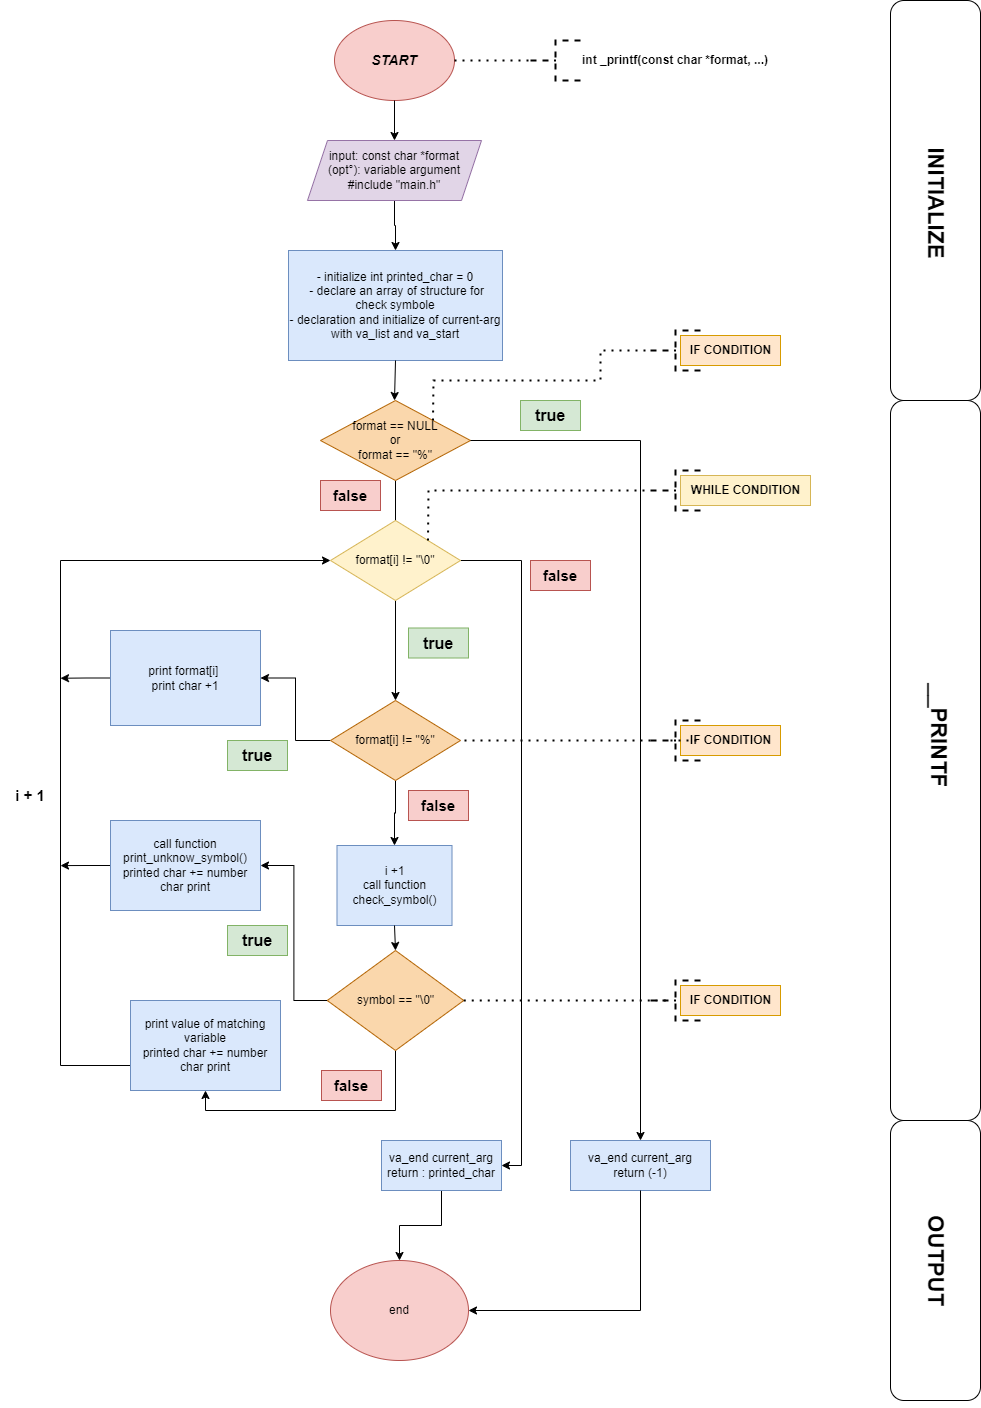

The diagram above was exported from draw.io. Its source (the exported page's mxGraphModel, read from the mxfile embedded in the PNG):
<mxGraphModel dx="1687" dy="868" grid="1" gridSize="10" guides="1" tooltips="1" connect="1" arrows="1" fold="1" page="1" pageScale="1" pageWidth="827" pageHeight="1169" math="0" shadow="0">
  <root>
    <mxCell id="0" />
    <mxCell id="1" parent="0" />
    <mxCell id="1pj0Q_qRdODSsKAOIEib-1" value="&lt;b&gt;&lt;font style=&quot;font-size: 12px;&quot;&gt;int _printf(const char *format, ...)&lt;/font&gt;&lt;/b&gt;" style="strokeWidth=2;html=1;shape=mxgraph.flowchart.annotation_2;align=left;labelPosition=right;pointerEvents=1;dashed=1;" vertex="1" parent="1">
      <mxGeometry x="550" y="80" width="50" height="40" as="geometry" />
    </mxCell>
    <mxCell id="1pj0Q_qRdODSsKAOIEib-2" value="&lt;b&gt;&lt;i&gt;&lt;font style=&quot;font-size: 14px;&quot;&gt;START&lt;/font&gt;&lt;/i&gt;&lt;/b&gt;" style="ellipse;whiteSpace=wrap;html=1;fillColor=#f8cecc;strokeColor=#b85450;" vertex="1" parent="1">
      <mxGeometry x="354" y="60" width="120" height="80" as="geometry" />
    </mxCell>
    <mxCell id="1pj0Q_qRdODSsKAOIEib-3" value="" style="endArrow=none;dashed=1;html=1;dashPattern=1 3;strokeWidth=2;rounded=0;exitX=1;exitY=0.5;exitDx=0;exitDy=0;" edge="1" parent="1" source="1pj0Q_qRdODSsKAOIEib-2">
      <mxGeometry width="50" height="50" relative="1" as="geometry">
        <mxPoint x="390" y="320" as="sourcePoint" />
        <mxPoint x="550" y="100" as="targetPoint" />
      </mxGeometry>
    </mxCell>
    <mxCell id="1pj0Q_qRdODSsKAOIEib-7" value="" style="edgeStyle=orthogonalEdgeStyle;rounded=0;orthogonalLoop=1;jettySize=auto;html=1;" edge="1" parent="1" source="1pj0Q_qRdODSsKAOIEib-4" target="1pj0Q_qRdODSsKAOIEib-6">
      <mxGeometry relative="1" as="geometry" />
    </mxCell>
    <mxCell id="1pj0Q_qRdODSsKAOIEib-4" value="input: const char *format&lt;br&gt;(opt°): variable argument&lt;br&gt;#include &quot;main.h&quot;" style="shape=parallelogram;perimeter=parallelogramPerimeter;whiteSpace=wrap;html=1;fixedSize=1;fillColor=#e1d5e7;strokeColor=#9673a6;" vertex="1" parent="1">
      <mxGeometry x="327" y="180" width="174" height="60" as="geometry" />
    </mxCell>
    <mxCell id="1pj0Q_qRdODSsKAOIEib-5" value="" style="endArrow=classic;html=1;rounded=0;exitX=0.5;exitY=1;exitDx=0;exitDy=0;entryX=0.5;entryY=0;entryDx=0;entryDy=0;" edge="1" parent="1" source="1pj0Q_qRdODSsKAOIEib-2" target="1pj0Q_qRdODSsKAOIEib-4">
      <mxGeometry width="50" height="50" relative="1" as="geometry">
        <mxPoint x="390" y="370" as="sourcePoint" />
        <mxPoint x="440" y="320" as="targetPoint" />
      </mxGeometry>
    </mxCell>
    <mxCell id="1pj0Q_qRdODSsKAOIEib-6" value="- initialize int printed_char = 0&lt;br&gt;&amp;nbsp;- declare an array of structure for check symbole&lt;br&gt;- declaration and initialize of current-arg with va_list and va_start" style="whiteSpace=wrap;html=1;fillColor=#dae8fc;strokeColor=#6c8ebf;" vertex="1" parent="1">
      <mxGeometry x="308" y="290" width="214" height="110" as="geometry" />
    </mxCell>
    <mxCell id="1pj0Q_qRdODSsKAOIEib-18" value="" style="edgeStyle=orthogonalEdgeStyle;rounded=0;orthogonalLoop=1;jettySize=auto;html=1;" edge="1" parent="1" source="1pj0Q_qRdODSsKAOIEib-8">
      <mxGeometry relative="1" as="geometry">
        <mxPoint x="415" y="585" as="targetPoint" />
      </mxGeometry>
    </mxCell>
    <mxCell id="1pj0Q_qRdODSsKAOIEib-8" value="format == NULL&lt;br&gt;or&lt;br&gt;format == &quot;%&quot;" style="rhombus;whiteSpace=wrap;html=1;fillColor=#fad7ac;strokeColor=#b46504;" vertex="1" parent="1">
      <mxGeometry x="340" y="440" width="150" height="80" as="geometry" />
    </mxCell>
    <mxCell id="1pj0Q_qRdODSsKAOIEib-9" value="" style="endArrow=classic;html=1;rounded=0;exitX=0.5;exitY=1;exitDx=0;exitDy=0;" edge="1" parent="1" source="1pj0Q_qRdODSsKAOIEib-6">
      <mxGeometry width="50" height="50" relative="1" as="geometry">
        <mxPoint x="390" y="370" as="sourcePoint" />
        <mxPoint x="414" y="440" as="targetPoint" />
      </mxGeometry>
    </mxCell>
    <mxCell id="1pj0Q_qRdODSsKAOIEib-10" value="" style="strokeWidth=2;html=1;shape=mxgraph.flowchart.annotation_2;align=left;labelPosition=right;pointerEvents=1;dashed=1;direction=east;fontSize=12;fontStyle=1" vertex="1" parent="1">
      <mxGeometry x="670" y="370" width="50" height="40" as="geometry" />
    </mxCell>
    <mxCell id="1pj0Q_qRdODSsKAOIEib-11" value="" style="endArrow=none;dashed=1;html=1;dashPattern=1 3;strokeWidth=2;rounded=0;entryX=0;entryY=0.5;entryDx=0;entryDy=0;entryPerimeter=0;exitX=1;exitY=0;exitDx=0;exitDy=0;" edge="1" parent="1" source="1pj0Q_qRdODSsKAOIEib-8" target="1pj0Q_qRdODSsKAOIEib-10">
      <mxGeometry width="50" height="50" relative="1" as="geometry">
        <mxPoint x="390" y="370" as="sourcePoint" />
        <mxPoint x="440" y="320" as="targetPoint" />
        <Array as="points">
          <mxPoint x="453" y="420" />
          <mxPoint x="620" y="420" />
          <mxPoint x="620" y="390" />
        </Array>
      </mxGeometry>
    </mxCell>
    <mxCell id="1pj0Q_qRdODSsKAOIEib-12" value="" style="endArrow=classic;html=1;rounded=0;exitX=1;exitY=0.5;exitDx=0;exitDy=0;" edge="1" parent="1" source="1pj0Q_qRdODSsKAOIEib-8" target="1pj0Q_qRdODSsKAOIEib-13">
      <mxGeometry width="50" height="50" relative="1" as="geometry">
        <mxPoint x="390" y="370" as="sourcePoint" />
        <mxPoint x="560" y="480" as="targetPoint" />
        <Array as="points">
          <mxPoint x="660" y="480" />
        </Array>
      </mxGeometry>
    </mxCell>
    <mxCell id="1pj0Q_qRdODSsKAOIEib-13" value="va_end current_arg&lt;br&gt;return (-1)" style="rounded=0;whiteSpace=wrap;html=1;fillColor=#dae8fc;strokeColor=#6c8ebf;" vertex="1" parent="1">
      <mxGeometry x="590" y="1180" width="140" height="50" as="geometry" />
    </mxCell>
    <mxCell id="1pj0Q_qRdODSsKAOIEib-14" value="true" style="text;html=1;align=center;verticalAlign=middle;whiteSpace=wrap;rounded=0;fontSize=16;fontStyle=1;fillColor=#d5e8d4;strokeColor=#82b366;" vertex="1" parent="1">
      <mxGeometry x="540" y="440" width="60" height="30" as="geometry" />
    </mxCell>
    <mxCell id="1pj0Q_qRdODSsKAOIEib-52" value="" style="edgeStyle=orthogonalEdgeStyle;rounded=0;orthogonalLoop=1;jettySize=auto;html=1;" edge="1" parent="1" source="1pj0Q_qRdODSsKAOIEib-20" target="1pj0Q_qRdODSsKAOIEib-51">
      <mxGeometry relative="1" as="geometry" />
    </mxCell>
    <mxCell id="1pj0Q_qRdODSsKAOIEib-101" style="edgeStyle=orthogonalEdgeStyle;rounded=0;orthogonalLoop=1;jettySize=auto;html=1;entryX=1;entryY=0.5;entryDx=0;entryDy=0;" edge="1" parent="1" source="1pj0Q_qRdODSsKAOIEib-20" target="1pj0Q_qRdODSsKAOIEib-45">
      <mxGeometry relative="1" as="geometry">
        <mxPoint x="560" y="1220" as="targetPoint" />
        <Array as="points">
          <mxPoint x="541" y="600" />
          <mxPoint x="541" y="1205" />
        </Array>
      </mxGeometry>
    </mxCell>
    <mxCell id="1pj0Q_qRdODSsKAOIEib-20" value="format[i] != &quot;\0&quot;" style="rhombus;whiteSpace=wrap;html=1;fillColor=#fff2cc;strokeColor=#d6b656;" vertex="1" parent="1">
      <mxGeometry x="350" y="560" width="130" height="80" as="geometry" />
    </mxCell>
    <mxCell id="1pj0Q_qRdODSsKAOIEib-105" style="edgeStyle=orthogonalEdgeStyle;rounded=0;orthogonalLoop=1;jettySize=auto;html=1;exitX=0;exitY=0.5;exitDx=0;exitDy=0;" edge="1" parent="1" source="1pj0Q_qRdODSsKAOIEib-21">
      <mxGeometry relative="1" as="geometry">
        <mxPoint x="80" y="717.7368421052631" as="targetPoint" />
      </mxGeometry>
    </mxCell>
    <mxCell id="1pj0Q_qRdODSsKAOIEib-21" value="print format[i]&amp;nbsp;&lt;br&gt;print char +1" style="whiteSpace=wrap;html=1;fillColor=#dae8fc;strokeColor=#6c8ebf;" vertex="1" parent="1">
      <mxGeometry x="130" y="670" width="150" height="95" as="geometry" />
    </mxCell>
    <mxCell id="1pj0Q_qRdODSsKAOIEib-28" value="end" style="ellipse;whiteSpace=wrap;html=1;fillColor=#f8cecc;strokeColor=#b85450;" vertex="1" parent="1">
      <mxGeometry x="350" y="1300" width="138" height="100" as="geometry" />
    </mxCell>
    <mxCell id="1pj0Q_qRdODSsKAOIEib-43" value="" style="strokeWidth=2;html=1;shape=mxgraph.flowchart.annotation_2;align=left;labelPosition=right;pointerEvents=1;dashed=1;fontStyle=1;" vertex="1" parent="1">
      <mxGeometry x="670" y="510" width="50" height="40" as="geometry" />
    </mxCell>
    <mxCell id="1pj0Q_qRdODSsKAOIEib-104" style="edgeStyle=orthogonalEdgeStyle;rounded=0;orthogonalLoop=1;jettySize=auto;html=1;entryX=0.5;entryY=0;entryDx=0;entryDy=0;" edge="1" parent="1" source="1pj0Q_qRdODSsKAOIEib-45" target="1pj0Q_qRdODSsKAOIEib-28">
      <mxGeometry relative="1" as="geometry" />
    </mxCell>
    <mxCell id="1pj0Q_qRdODSsKAOIEib-45" value="va_end current_arg&lt;br&gt;return : printed_char" style="rounded=0;whiteSpace=wrap;html=1;fillColor=#dae8fc;strokeColor=#6c8ebf;" vertex="1" parent="1">
      <mxGeometry x="401" y="1180" width="120" height="50" as="geometry" />
    </mxCell>
    <mxCell id="1pj0Q_qRdODSsKAOIEib-48" value="" style="endArrow=none;dashed=1;html=1;dashPattern=1 3;strokeWidth=2;rounded=0;exitX=1;exitY=0;exitDx=0;exitDy=0;" edge="1" parent="1" source="1pj0Q_qRdODSsKAOIEib-20">
      <mxGeometry width="50" height="50" relative="1" as="geometry">
        <mxPoint x="300" y="540" as="sourcePoint" />
        <mxPoint x="670" y="530" as="targetPoint" />
        <Array as="points">
          <mxPoint x="448" y="530" />
        </Array>
      </mxGeometry>
    </mxCell>
    <mxCell id="1pj0Q_qRdODSsKAOIEib-50" value="false" style="text;html=1;strokeColor=#b85450;fillColor=#f8cecc;align=center;verticalAlign=middle;whiteSpace=wrap;rounded=0;fontStyle=1;fontSize=15;" vertex="1" parent="1">
      <mxGeometry x="550" y="600" width="60" height="30" as="geometry" />
    </mxCell>
    <mxCell id="1pj0Q_qRdODSsKAOIEib-57" value="" style="edgeStyle=orthogonalEdgeStyle;rounded=0;orthogonalLoop=1;jettySize=auto;html=1;" edge="1" parent="1" source="1pj0Q_qRdODSsKAOIEib-51" target="1pj0Q_qRdODSsKAOIEib-56">
      <mxGeometry relative="1" as="geometry" />
    </mxCell>
    <mxCell id="1pj0Q_qRdODSsKAOIEib-80" style="edgeStyle=orthogonalEdgeStyle;rounded=0;orthogonalLoop=1;jettySize=auto;html=1;exitX=0;exitY=0.5;exitDx=0;exitDy=0;entryX=1;entryY=0.5;entryDx=0;entryDy=0;" edge="1" parent="1" source="1pj0Q_qRdODSsKAOIEib-51" target="1pj0Q_qRdODSsKAOIEib-21">
      <mxGeometry relative="1" as="geometry" />
    </mxCell>
    <mxCell id="1pj0Q_qRdODSsKAOIEib-51" value="format[i] != &quot;%&quot;" style="rhombus;whiteSpace=wrap;html=1;fillColor=#fad7ac;strokeColor=#b46504;" vertex="1" parent="1">
      <mxGeometry x="350" y="740" width="130" height="80" as="geometry" />
    </mxCell>
    <mxCell id="1pj0Q_qRdODSsKAOIEib-53" value="i + 1" style="text;html=1;strokeColor=none;fillColor=none;align=center;verticalAlign=middle;whiteSpace=wrap;rounded=0;fontStyle=1;fontSize=15;" vertex="1" parent="1">
      <mxGeometry x="20" y="820" width="60" height="30" as="geometry" />
    </mxCell>
    <mxCell id="1pj0Q_qRdODSsKAOIEib-56" value="i +1&lt;br&gt;call function check_symbol()" style="whiteSpace=wrap;html=1;fillColor=#dae8fc;strokeColor=#6c8ebf;" vertex="1" parent="1">
      <mxGeometry x="356.5" y="885" width="115" height="80" as="geometry" />
    </mxCell>
    <mxCell id="1pj0Q_qRdODSsKAOIEib-74" style="edgeStyle=orthogonalEdgeStyle;rounded=0;orthogonalLoop=1;jettySize=auto;html=1;exitX=0.5;exitY=1;exitDx=0;exitDy=0;entryX=0.5;entryY=1;entryDx=0;entryDy=0;" edge="1" parent="1" source="1pj0Q_qRdODSsKAOIEib-59" target="1pj0Q_qRdODSsKAOIEib-63">
      <mxGeometry relative="1" as="geometry" />
    </mxCell>
    <mxCell id="1pj0Q_qRdODSsKAOIEib-98" style="edgeStyle=orthogonalEdgeStyle;rounded=0;orthogonalLoop=1;jettySize=auto;html=1;entryX=1;entryY=0.5;entryDx=0;entryDy=0;" edge="1" parent="1" source="1pj0Q_qRdODSsKAOIEib-59" target="1pj0Q_qRdODSsKAOIEib-65">
      <mxGeometry relative="1" as="geometry" />
    </mxCell>
    <mxCell id="1pj0Q_qRdODSsKAOIEib-59" value="symbol == &quot;\0&quot;" style="rhombus;whiteSpace=wrap;html=1;fillColor=#fad7ac;strokeColor=#b46504;" vertex="1" parent="1">
      <mxGeometry x="346.75" y="990" width="136.5" height="100" as="geometry" />
    </mxCell>
    <mxCell id="1pj0Q_qRdODSsKAOIEib-60" value="" style="endArrow=classic;html=1;rounded=0;exitX=0.5;exitY=1;exitDx=0;exitDy=0;entryX=0.5;entryY=0;entryDx=0;entryDy=0;" edge="1" parent="1" source="1pj0Q_qRdODSsKAOIEib-56" target="1pj0Q_qRdODSsKAOIEib-59">
      <mxGeometry width="50" height="50" relative="1" as="geometry">
        <mxPoint x="300" y="800" as="sourcePoint" />
        <mxPoint x="350" y="750" as="targetPoint" />
      </mxGeometry>
    </mxCell>
    <mxCell id="1pj0Q_qRdODSsKAOIEib-62" value="" style="endArrow=classic;html=1;rounded=0;entryX=1;entryY=0.5;entryDx=0;entryDy=0;exitX=0.5;exitY=1;exitDx=0;exitDy=0;" edge="1" parent="1" source="1pj0Q_qRdODSsKAOIEib-13" target="1pj0Q_qRdODSsKAOIEib-28">
      <mxGeometry width="50" height="50" relative="1" as="geometry">
        <mxPoint x="600" y="500" as="sourcePoint" />
        <mxPoint x="600" y="1150" as="targetPoint" />
        <Array as="points">
          <mxPoint x="660" y="1350" />
        </Array>
      </mxGeometry>
    </mxCell>
    <mxCell id="1pj0Q_qRdODSsKAOIEib-93" style="edgeStyle=orthogonalEdgeStyle;rounded=0;orthogonalLoop=1;jettySize=auto;html=1;entryX=0;entryY=0.5;entryDx=0;entryDy=0;" edge="1" parent="1" source="1pj0Q_qRdODSsKAOIEib-63" target="1pj0Q_qRdODSsKAOIEib-20">
      <mxGeometry relative="1" as="geometry">
        <mxPoint x="80" y="600" as="targetPoint" />
        <Array as="points">
          <mxPoint x="80" y="1105" />
          <mxPoint x="80" y="600" />
        </Array>
      </mxGeometry>
    </mxCell>
    <mxCell id="1pj0Q_qRdODSsKAOIEib-63" value="print value of matching variable&lt;br&gt;printed char += number char print" style="whiteSpace=wrap;html=1;fillColor=#dae8fc;strokeColor=#6c8ebf;" vertex="1" parent="1">
      <mxGeometry x="150" y="1040" width="150" height="90" as="geometry" />
    </mxCell>
    <mxCell id="1pj0Q_qRdODSsKAOIEib-106" style="edgeStyle=orthogonalEdgeStyle;rounded=0;orthogonalLoop=1;jettySize=auto;html=1;exitX=0;exitY=0.5;exitDx=0;exitDy=0;" edge="1" parent="1" source="1pj0Q_qRdODSsKAOIEib-65">
      <mxGeometry relative="1" as="geometry">
        <mxPoint x="80" y="905.1052631578948" as="targetPoint" />
      </mxGeometry>
    </mxCell>
    <mxCell id="1pj0Q_qRdODSsKAOIEib-65" value="call function print_unknow_symbol()&lt;br&gt;printed char += number char print" style="whiteSpace=wrap;html=1;fillColor=#dae8fc;strokeColor=#6c8ebf;" vertex="1" parent="1">
      <mxGeometry x="130" y="860" width="150" height="90" as="geometry" />
    </mxCell>
    <mxCell id="1pj0Q_qRdODSsKAOIEib-82" value="false" style="text;html=1;strokeColor=#b85450;fillColor=#f8cecc;align=center;verticalAlign=middle;whiteSpace=wrap;rounded=0;fontStyle=1;fontSize=15;" vertex="1" parent="1">
      <mxGeometry x="340" y="520" width="60" height="30" as="geometry" />
    </mxCell>
    <mxCell id="1pj0Q_qRdODSsKAOIEib-84" value="false" style="text;html=1;strokeColor=#b85450;fillColor=#f8cecc;align=center;verticalAlign=middle;whiteSpace=wrap;rounded=0;fontStyle=1;fontSize=15;" vertex="1" parent="1">
      <mxGeometry x="341" y="1110" width="60" height="30" as="geometry" />
    </mxCell>
    <mxCell id="1pj0Q_qRdODSsKAOIEib-86" value="false" style="text;html=1;strokeColor=#b85450;fillColor=#f8cecc;align=center;verticalAlign=middle;whiteSpace=wrap;rounded=0;fontStyle=1;fontSize=15;" vertex="1" parent="1">
      <mxGeometry x="428" y="830" width="60" height="30" as="geometry" />
    </mxCell>
    <mxCell id="1pj0Q_qRdODSsKAOIEib-87" value="true" style="text;html=1;align=center;verticalAlign=middle;whiteSpace=wrap;rounded=0;fontSize=16;fontStyle=1;fillColor=#d5e8d4;strokeColor=#82b366;" vertex="1" parent="1">
      <mxGeometry x="247" y="780" width="60" height="30" as="geometry" />
    </mxCell>
    <mxCell id="1pj0Q_qRdODSsKAOIEib-88" value="true" style="text;html=1;align=center;verticalAlign=middle;whiteSpace=wrap;rounded=0;fontSize=16;fontStyle=1;fillColor=#d5e8d4;strokeColor=#82b366;" vertex="1" parent="1">
      <mxGeometry x="247" y="965" width="60" height="30" as="geometry" />
    </mxCell>
    <mxCell id="1pj0Q_qRdODSsKAOIEib-89" value="true" style="text;html=1;align=center;verticalAlign=middle;whiteSpace=wrap;rounded=0;fontSize=16;fontStyle=1;fillColor=#d5e8d4;strokeColor=#82b366;" vertex="1" parent="1">
      <mxGeometry x="428" y="667.5" width="60" height="30" as="geometry" />
    </mxCell>
    <mxCell id="1pj0Q_qRdODSsKAOIEib-111" value="" style="endArrow=none;dashed=1;html=1;dashPattern=1 3;strokeWidth=2;rounded=0;entryX=1;entryY=0.5;entryDx=0;entryDy=0;" edge="1" parent="1" source="1pj0Q_qRdODSsKAOIEib-112" target="1pj0Q_qRdODSsKAOIEib-51">
      <mxGeometry width="50" height="50" relative="1" as="geometry">
        <mxPoint x="690" y="780" as="sourcePoint" />
        <mxPoint x="330" y="740" as="targetPoint" />
      </mxGeometry>
    </mxCell>
    <mxCell id="1pj0Q_qRdODSsKAOIEib-113" value="IF CONDITION" style="text;html=1;align=center;verticalAlign=middle;resizable=0;points=[];autosize=1;strokeColor=#d79b00;fillColor=#ffe6cc;fontStyle=1" vertex="1" parent="1">
      <mxGeometry x="700" y="765" width="100" height="30" as="geometry" />
    </mxCell>
    <mxCell id="1pj0Q_qRdODSsKAOIEib-114" value="IF CONDITION" style="text;html=1;align=center;verticalAlign=middle;resizable=0;points=[];autosize=1;strokeColor=#d79b00;fillColor=#ffe6cc;fontStyle=1" vertex="1" parent="1">
      <mxGeometry x="700" y="375" width="100" height="30" as="geometry" />
    </mxCell>
    <mxCell id="1pj0Q_qRdODSsKAOIEib-115" value="WHILE CONDITION" style="text;html=1;align=center;verticalAlign=middle;resizable=0;points=[];autosize=1;strokeColor=#d6b656;fillColor=#fff2cc;fontStyle=1" vertex="1" parent="1">
      <mxGeometry x="700" y="515" width="130" height="30" as="geometry" />
    </mxCell>
    <mxCell id="1pj0Q_qRdODSsKAOIEib-116" value="" style="endArrow=none;dashed=1;html=1;dashPattern=1 3;strokeWidth=2;rounded=0;exitX=1;exitY=0.5;exitDx=0;exitDy=0;" edge="1" parent="1" source="1pj0Q_qRdODSsKAOIEib-59">
      <mxGeometry width="50" height="50" relative="1" as="geometry">
        <mxPoint x="600" y="890" as="sourcePoint" />
        <mxPoint x="690" y="1040" as="targetPoint" />
      </mxGeometry>
    </mxCell>
    <mxCell id="1pj0Q_qRdODSsKAOIEib-117" value="" style="strokeWidth=2;html=1;shape=mxgraph.flowchart.annotation_2;align=left;labelPosition=right;pointerEvents=1;dashed=1;" vertex="1" parent="1">
      <mxGeometry x="670" y="1020" width="50" height="40" as="geometry" />
    </mxCell>
    <mxCell id="1pj0Q_qRdODSsKAOIEib-118" value="IF CONDITION" style="text;html=1;align=center;verticalAlign=middle;resizable=0;points=[];autosize=1;strokeColor=#d79b00;fillColor=#ffe6cc;fontStyle=1" vertex="1" parent="1">
      <mxGeometry x="700" y="1025" width="100" height="30" as="geometry" />
    </mxCell>
    <mxCell id="1pj0Q_qRdODSsKAOIEib-119" value="" style="rounded=1;whiteSpace=wrap;html=1;" vertex="1" parent="1">
      <mxGeometry x="910" y="40" width="90" height="400" as="geometry" />
    </mxCell>
    <mxCell id="1pj0Q_qRdODSsKAOIEib-120" value="" style="rounded=1;whiteSpace=wrap;html=1;" vertex="1" parent="1">
      <mxGeometry x="910" y="440" width="90" height="720" as="geometry" />
    </mxCell>
    <mxCell id="1pj0Q_qRdODSsKAOIEib-121" value="" style="rounded=1;whiteSpace=wrap;html=1;" vertex="1" parent="1">
      <mxGeometry x="910" y="1160" width="90" height="280" as="geometry" />
    </mxCell>
    <mxCell id="1pj0Q_qRdODSsKAOIEib-122" value="INITIALIZE" style="text;html=1;strokeColor=none;fillColor=none;align=center;verticalAlign=middle;whiteSpace=wrap;rounded=0;rotation=90;fontStyle=1;fontSize=22;" vertex="1" parent="1">
      <mxGeometry x="807.5" y="227.5" width="295" height="30" as="geometry" />
    </mxCell>
    <mxCell id="1pj0Q_qRdODSsKAOIEib-123" value="__PRINTF" style="text;html=1;strokeColor=none;fillColor=none;align=center;verticalAlign=middle;whiteSpace=wrap;rounded=0;rotation=90;fontStyle=1;fontSize=22;" vertex="1" parent="1">
      <mxGeometry x="810" y="760" width="295" height="30" as="geometry" />
    </mxCell>
    <mxCell id="1pj0Q_qRdODSsKAOIEib-124" value="OUTPUT" style="text;html=1;strokeColor=none;fillColor=none;align=center;verticalAlign=middle;whiteSpace=wrap;rounded=0;rotation=90;fontStyle=1;fontSize=22;" vertex="1" parent="1">
      <mxGeometry x="807.5" y="1285" width="295" height="30" as="geometry" />
    </mxCell>
    <mxCell id="1pj0Q_qRdODSsKAOIEib-125" value="" style="endArrow=none;dashed=1;html=1;dashPattern=1 3;strokeWidth=2;rounded=0;entryX=1;entryY=0.5;entryDx=0;entryDy=0;" edge="1" parent="1" target="1pj0Q_qRdODSsKAOIEib-112">
      <mxGeometry width="50" height="50" relative="1" as="geometry">
        <mxPoint x="690" y="780" as="sourcePoint" />
        <mxPoint x="480" y="780" as="targetPoint" />
      </mxGeometry>
    </mxCell>
    <mxCell id="1pj0Q_qRdODSsKAOIEib-112" value="" style="strokeWidth=2;html=1;shape=mxgraph.flowchart.annotation_2;align=left;labelPosition=right;pointerEvents=1;dashed=1;" vertex="1" parent="1">
      <mxGeometry x="670" y="760" width="50" height="40" as="geometry" />
    </mxCell>
  </root>
</mxGraphModel>